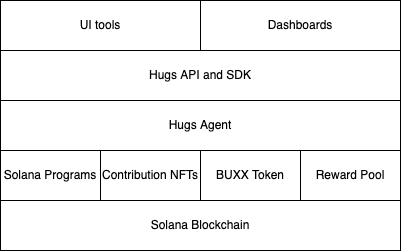

The diagram above was exported from draw.io. Its source (the exported page's mxGraphModel, read from the mxfile embedded in the PNG):
<mxGraphModel dx="1656" dy="1295" grid="1" gridSize="10" guides="1" tooltips="1" connect="1" arrows="1" fold="1" page="1" pageScale="1" pageWidth="850" pageHeight="1100" math="0" shadow="0">
  <root>
    <mxCell id="DaDFO49UK8FTbeMXpaCU-0" />
    <mxCell id="DaDFO49UK8FTbeMXpaCU-1" parent="DaDFO49UK8FTbeMXpaCU-0" />
    <mxCell id="DaDFO49UK8FTbeMXpaCU-2" value="Solana Blockchain" style="rounded=0;whiteSpace=wrap;html=1;" parent="DaDFO49UK8FTbeMXpaCU-1" vertex="1">
      <mxGeometry x="160" y="580" width="400" height="50" as="geometry" />
    </mxCell>
    <mxCell id="DaDFO49UK8FTbeMXpaCU-3" value="Solana Programs" style="rounded=0;whiteSpace=wrap;html=1;" parent="DaDFO49UK8FTbeMXpaCU-1" vertex="1">
      <mxGeometry x="160" y="530" width="100" height="50" as="geometry" />
    </mxCell>
    <mxCell id="DaDFO49UK8FTbeMXpaCU-4" value="Hugs Agent" style="rounded=0;whiteSpace=wrap;html=1;" parent="DaDFO49UK8FTbeMXpaCU-1" vertex="1">
      <mxGeometry x="160" y="480" width="400" height="50" as="geometry" />
    </mxCell>
    <mxCell id="DaDFO49UK8FTbeMXpaCU-5" value="Contribution NFTs" style="rounded=0;whiteSpace=wrap;html=1;" parent="DaDFO49UK8FTbeMXpaCU-1" vertex="1">
      <mxGeometry x="260" y="530" width="100" height="50" as="geometry" />
    </mxCell>
    <mxCell id="DaDFO49UK8FTbeMXpaCU-6" value="BUXX Token" style="rounded=0;whiteSpace=wrap;html=1;" parent="DaDFO49UK8FTbeMXpaCU-1" vertex="1">
      <mxGeometry x="360" y="530" width="100" height="50" as="geometry" />
    </mxCell>
    <mxCell id="DaDFO49UK8FTbeMXpaCU-7" value="Reward Pool" style="rounded=0;whiteSpace=wrap;html=1;" parent="DaDFO49UK8FTbeMXpaCU-1" vertex="1">
      <mxGeometry x="460" y="530" width="100" height="50" as="geometry" />
    </mxCell>
    <mxCell id="DaDFO49UK8FTbeMXpaCU-8" value="Hugs API and SDK" style="rounded=0;whiteSpace=wrap;html=1;" parent="DaDFO49UK8FTbeMXpaCU-1" vertex="1">
      <mxGeometry x="160" y="430" width="400" height="50" as="geometry" />
    </mxCell>
    <mxCell id="DaDFO49UK8FTbeMXpaCU-9" value="UI tools" style="rounded=0;whiteSpace=wrap;html=1;" parent="DaDFO49UK8FTbeMXpaCU-1" vertex="1">
      <mxGeometry x="160" y="380" width="200" height="50" as="geometry" />
    </mxCell>
    <mxCell id="DaDFO49UK8FTbeMXpaCU-10" value="Dashboards" style="rounded=0;whiteSpace=wrap;html=1;" parent="DaDFO49UK8FTbeMXpaCU-1" vertex="1">
      <mxGeometry x="360" y="380" width="200" height="50" as="geometry" />
    </mxCell>
  </root>
</mxGraphModel>